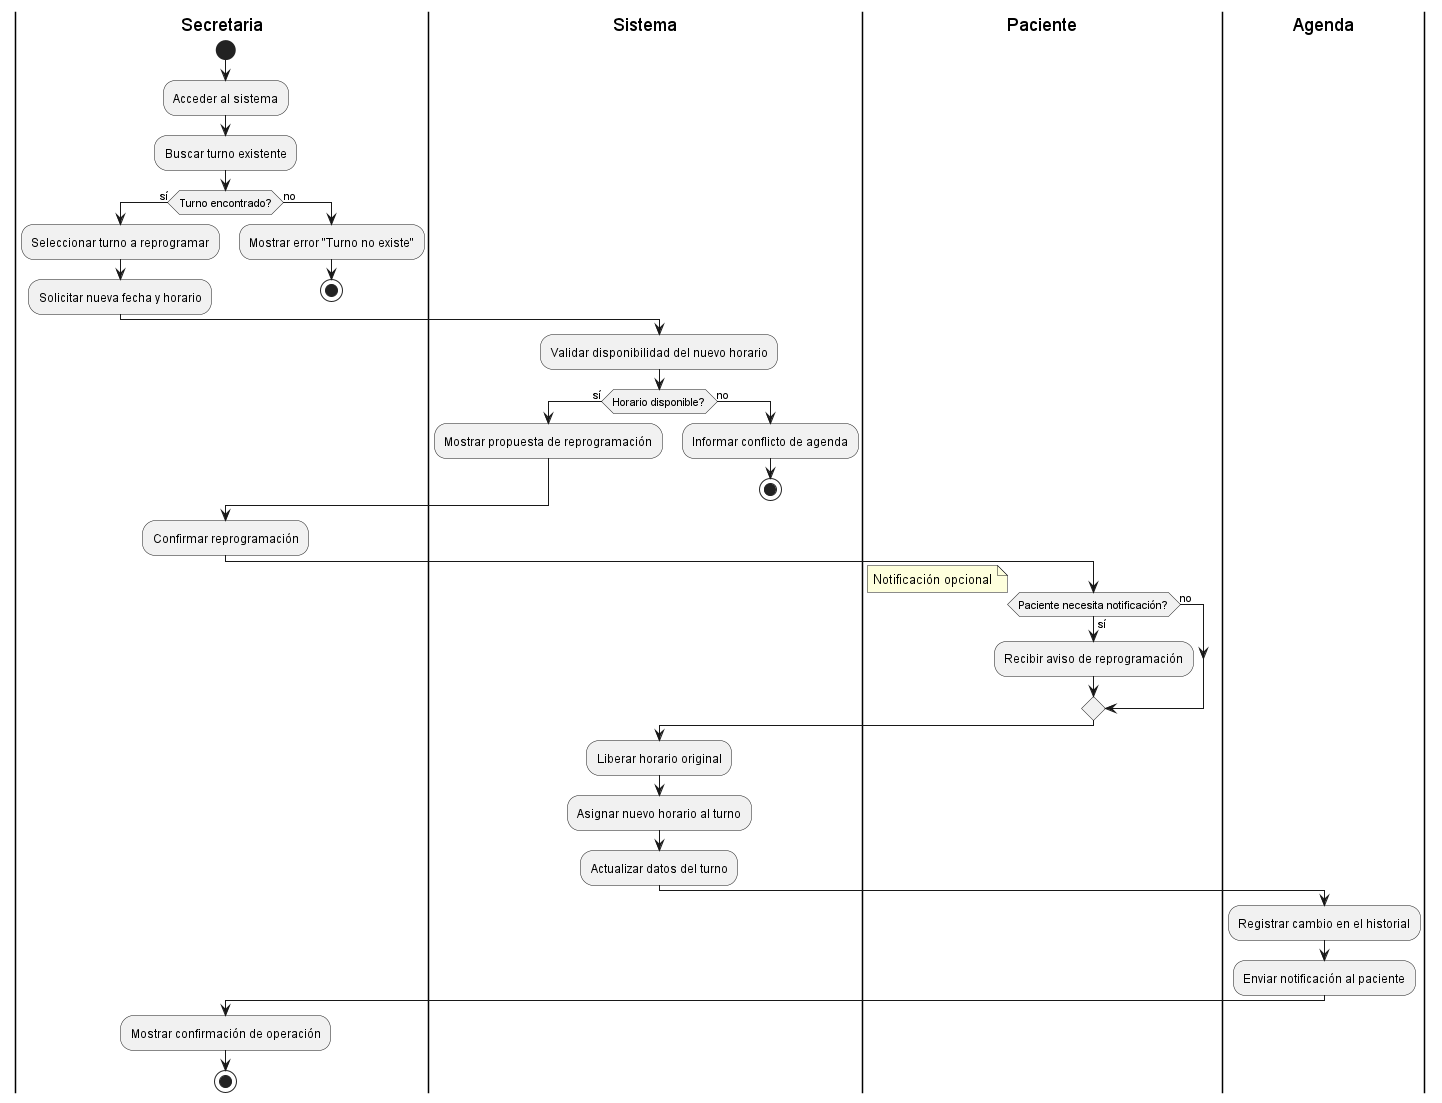

The diagram above was rendered by PlantUML. Its source (embedded in the PNG):
@startuml ReprogramarTurno

|Secretaria|
start
:Acceder al sistema;
:Buscar turno existente;
if (Turno encontrado?) then (sí)
  :Seleccionar turno a reprogramar;
  :Solicitar nueva fecha y horario;
else (no)
  :Mostrar error "Turno no existe";
  stop
endif

|Sistema|
:Validar disponibilidad del nuevo horario;
if (Horario disponible?) then (sí)
  :Mostrar propuesta de reprogramación;
else (no)
  :Informar conflicto de agenda;
  stop
endif

|Secretaria|
:Confirmar reprogramación;

|Paciente|
if (Paciente necesita notificación?) then (sí)
  :Recibir aviso de reprogramación;
else (no)
  note right
    Notificación opcional
  end note
endif

|Sistema|
:Liberar horario original;
:Asignar nuevo horario al turno;
:Actualizar datos del turno;

|Agenda|
:Registrar cambio en el historial;
:Enviar notificación al paciente;

|Secretaria|
:Mostrar confirmación de operación;
stop

@enduml